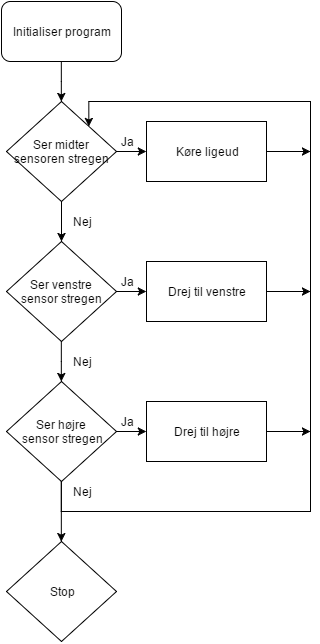

The diagram above was exported from draw.io. Its source (the exported page's mxGraphModel, read from the mxfile embedded in the PNG):
<mxGraphModel dx="1195" dy="670" grid="1" gridSize="10" guides="1" tooltips="1" connect="1" arrows="1" fold="1" page="1" pageScale="1" pageWidth="826" pageHeight="1169" background="#ffffff" math="0" shadow="0">
  <root>
    <mxCell id="0" />
    <mxCell id="1" parent="0" />
    <mxCell id="2" style="edgeStyle=orthogonalEdgeStyle;rounded=0;html=1;entryX=0.5;entryY=0;jettySize=auto;orthogonalLoop=1;" parent="1" source="3" target="6" edge="1">
      <mxGeometry x="321" y="180" as="geometry" />
    </mxCell>
    <mxCell id="3" value="Initialiser program" style="rounded=1;whiteSpace=wrap;html=1;" parent="1" vertex="1">
      <mxGeometry x="261" y="120" width="120" height="60" as="geometry" />
    </mxCell>
    <mxCell id="4" style="edgeStyle=orthogonalEdgeStyle;rounded=0;html=1;entryX=0;entryY=0.5;jettySize=auto;orthogonalLoop=1;" parent="1" source="6" target="8" edge="1">
      <mxGeometry x="376" y="270" as="geometry" />
    </mxCell>
    <mxCell id="5" style="edgeStyle=orthogonalEdgeStyle;rounded=0;html=1;jettySize=auto;orthogonalLoop=1;" parent="1" source="6" edge="1">
      <mxGeometry x="321" y="320" as="geometry">
        <mxPoint x="321" y="360" as="targetPoint" />
      </mxGeometry>
    </mxCell>
    <mxCell id="6" value="Ser midter sensoren stregen" style="rhombus;whiteSpace=wrap;html=1;" parent="1" vertex="1">
      <mxGeometry x="266" y="220" width="110" height="100" as="geometry" />
    </mxCell>
    <mxCell id="31" style="edgeStyle=orthogonalEdgeStyle;rounded=0;html=1;jettySize=auto;orthogonalLoop=1;" parent="1" source="8" edge="1">
      <mxGeometry relative="1" as="geometry">
        <mxPoint x="570" y="270" as="targetPoint" />
      </mxGeometry>
    </mxCell>
    <mxCell id="8" value="Køre ligeud" style="whiteSpace=wrap;html=1;" parent="1" vertex="1">
      <mxGeometry x="406" y="240" width="120" height="60" as="geometry" />
    </mxCell>
    <mxCell id="30" style="edgeStyle=orthogonalEdgeStyle;rounded=0;html=1;jettySize=auto;orthogonalLoop=1;" parent="1" source="10" edge="1">
      <mxGeometry relative="1" as="geometry">
        <mxPoint x="570" y="410" as="targetPoint" />
      </mxGeometry>
    </mxCell>
    <mxCell id="10" value="Drej til venstre" style="whiteSpace=wrap;html=1;" parent="1" vertex="1">
      <mxGeometry x="406" y="380" width="120" height="60" as="geometry" />
    </mxCell>
    <mxCell id="11" value="Ja" style="text;html=1;strokeColor=none;fillColor=none;align=center;verticalAlign=middle;whiteSpace=wrap;overflow=hidden;" parent="1" vertex="1">
      <mxGeometry x="366" y="250" width="40" height="20" as="geometry" />
    </mxCell>
    <mxCell id="12" value="Ja" style="text;html=1;strokeColor=none;fillColor=none;align=center;verticalAlign=middle;whiteSpace=wrap;overflow=hidden;" parent="1" vertex="1">
      <mxGeometry x="366" y="390" width="40" height="20" as="geometry" />
    </mxCell>
    <mxCell id="13" value="Nej" style="text;html=1;strokeColor=none;fillColor=none;align=center;verticalAlign=middle;whiteSpace=wrap;overflow=hidden;" parent="1" vertex="1">
      <mxGeometry x="321" y="330" width="40" height="20" as="geometry" />
    </mxCell>
    <mxCell id="14" value="Nej" style="text;html=1;strokeColor=none;fillColor=none;align=center;verticalAlign=middle;whiteSpace=wrap;overflow=hidden;" parent="1" vertex="1">
      <mxGeometry x="316" y="410" width="40" height="20" as="geometry" />
    </mxCell>
    <mxCell id="15" style="edgeStyle=orthogonalEdgeStyle;rounded=0;html=1;entryX=0;entryY=0.5;jettySize=auto;orthogonalLoop=1;" parent="1" source="17" target="10" edge="1">
      <mxGeometry x="376" y="410" as="geometry" />
    </mxCell>
    <mxCell id="22" style="edgeStyle=orthogonalEdgeStyle;rounded=0;html=1;entryX=0.5;entryY=0;jettySize=auto;orthogonalLoop=1;" parent="1" source="17" target="20" edge="1">
      <mxGeometry relative="1" as="geometry" />
    </mxCell>
    <mxCell id="17" value="Ser venstre sensor&lt;span style=&quot;line-height: 1.2&quot;&gt;&amp;nbsp;stregen&lt;/span&gt;" style="rhombus;whiteSpace=wrap;html=1;" parent="1" vertex="1">
      <mxGeometry x="266" y="360" width="110" height="100" as="geometry" />
    </mxCell>
    <mxCell id="18" value="Nej" style="text;html=1;strokeColor=none;fillColor=none;align=center;verticalAlign=middle;whiteSpace=wrap;overflow=hidden;" parent="1" vertex="1">
      <mxGeometry x="321" y="470" width="40" height="20" as="geometry" />
    </mxCell>
    <mxCell id="19" style="edgeStyle=orthogonalEdgeStyle;rounded=0;html=1;exitX=0.5;exitY=0;entryX=0.5;entryY=0;jettySize=auto;orthogonalLoop=1;" parent="1" source="18" target="18" edge="1">
      <mxGeometry x="341" y="470" as="geometry" />
    </mxCell>
    <mxCell id="24" style="edgeStyle=orthogonalEdgeStyle;rounded=0;html=1;entryX=0;entryY=0.5;jettySize=auto;orthogonalLoop=1;" parent="1" source="20" target="23" edge="1">
      <mxGeometry relative="1" as="geometry" />
    </mxCell>
    <mxCell id="27" style="edgeStyle=orthogonalEdgeStyle;rounded=0;html=1;entryX=1;entryY=0;jettySize=auto;orthogonalLoop=1;" parent="1" source="20" target="6" edge="1">
      <mxGeometry relative="1" as="geometry">
        <Array as="points">
          <mxPoint x="321" y="630" />
          <mxPoint x="570" y="630" />
          <mxPoint x="570" y="220" />
          <mxPoint x="348" y="220" />
        </Array>
      </mxGeometry>
    </mxCell>
    <mxCell id="34" style="edgeStyle=orthogonalEdgeStyle;rounded=0;html=1;exitX=0.5;exitY=1;jettySize=auto;orthogonalLoop=1;" edge="1" parent="1" source="20" target="32">
      <mxGeometry relative="1" as="geometry" />
    </mxCell>
    <mxCell id="20" value="Ser højre&amp;nbsp;&lt;div&gt;sensor stregen&lt;/div&gt;" style="rhombus;whiteSpace=wrap;html=1;" parent="1" vertex="1">
      <mxGeometry x="266" y="500" width="110" height="100" as="geometry" />
    </mxCell>
    <mxCell id="29" style="edgeStyle=orthogonalEdgeStyle;rounded=0;html=1;jettySize=auto;orthogonalLoop=1;" parent="1" source="23" edge="1">
      <mxGeometry relative="1" as="geometry">
        <mxPoint x="570" y="550" as="targetPoint" />
      </mxGeometry>
    </mxCell>
    <mxCell id="23" value="Drej til højre" style="whiteSpace=wrap;html=1;" parent="1" vertex="1">
      <mxGeometry x="406" y="520" width="120" height="60" as="geometry" />
    </mxCell>
    <mxCell id="25" style="edgeStyle=orthogonalEdgeStyle;rounded=0;html=1;exitX=0.5;exitY=0;entryX=0.5;entryY=0;jettySize=auto;orthogonalLoop=1;" parent="1" source="12" target="12" edge="1">
      <mxGeometry relative="1" as="geometry" />
    </mxCell>
    <mxCell id="26" value="Ja" style="text;html=1;strokeColor=none;fillColor=none;align=center;verticalAlign=middle;whiteSpace=wrap;overflow=hidden;" parent="1" vertex="1">
      <mxGeometry x="366" y="530" width="40" height="20" as="geometry" />
    </mxCell>
    <mxCell id="28" value="Nej" style="text;html=1;strokeColor=none;fillColor=none;align=center;verticalAlign=middle;whiteSpace=wrap;overflow=hidden;" parent="1" vertex="1">
      <mxGeometry x="321" y="600" width="40" height="20" as="geometry" />
    </mxCell>
    <mxCell id="32" value="Stop" style="rhombus;whiteSpace=wrap;html=1;" vertex="1" parent="1">
      <mxGeometry x="266" y="660" width="110" height="100" as="geometry" />
    </mxCell>
  </root>
</mxGraphModel>